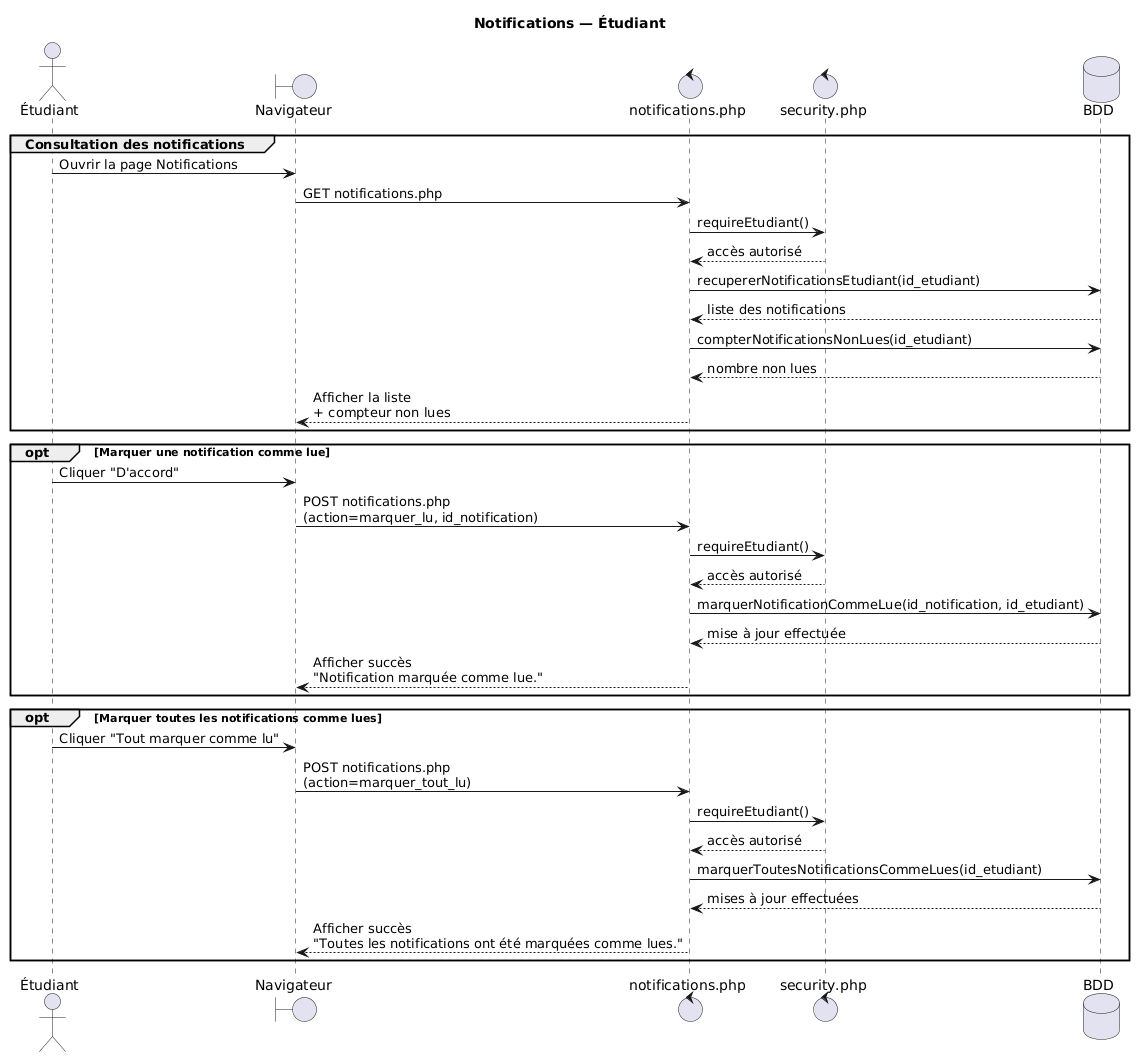

The diagram above was rendered by PlantUML. Its source (embedded in the PNG):
@startuml
title Notifications — Étudiant

actor "Étudiant" as Etudiant
boundary "Navigateur" as Browser
control "notifications.php" as Notifications
control "security.php" as Security
database "BDD" as DB

group Consultation des notifications
    Etudiant -> Browser : Ouvrir la page Notifications
    Browser -> Notifications : GET notifications.php

    Notifications -> Security : requireEtudiant()
    Security --> Notifications : accès autorisé

    Notifications -> DB : recupererNotificationsEtudiant(id_etudiant)
    DB --> Notifications : liste des notifications

    Notifications -> DB : compterNotificationsNonLues(id_etudiant)
    DB --> Notifications : nombre non lues

    Notifications --> Browser : Afficher la liste\n+ compteur non lues
end

opt Marquer une notification comme lue
    Etudiant -> Browser : Cliquer "D'accord"
    Browser -> Notifications : POST notifications.php\n(action=marquer_lu, id_notification)

    Notifications -> Security : requireEtudiant()
    Security --> Notifications : accès autorisé

    Notifications -> DB : marquerNotificationCommeLue(id_notification, id_etudiant)
    DB --> Notifications : mise à jour effectuée

    Notifications --> Browser : Afficher succès\n"Notification marquée comme lue."
end

opt Marquer toutes les notifications comme lues
    Etudiant -> Browser : Cliquer "Tout marquer comme lu"
    Browser -> Notifications : POST notifications.php\n(action=marquer_tout_lu)

    Notifications -> Security : requireEtudiant()
    Security --> Notifications : accès autorisé

    Notifications -> DB : marquerToutesNotificationsCommeLues(id_etudiant)
    DB --> Notifications : mises à jour effectuées

    Notifications --> Browser : Afficher succès\n"Toutes les notifications ont été marquées comme lues."
end
@enduml